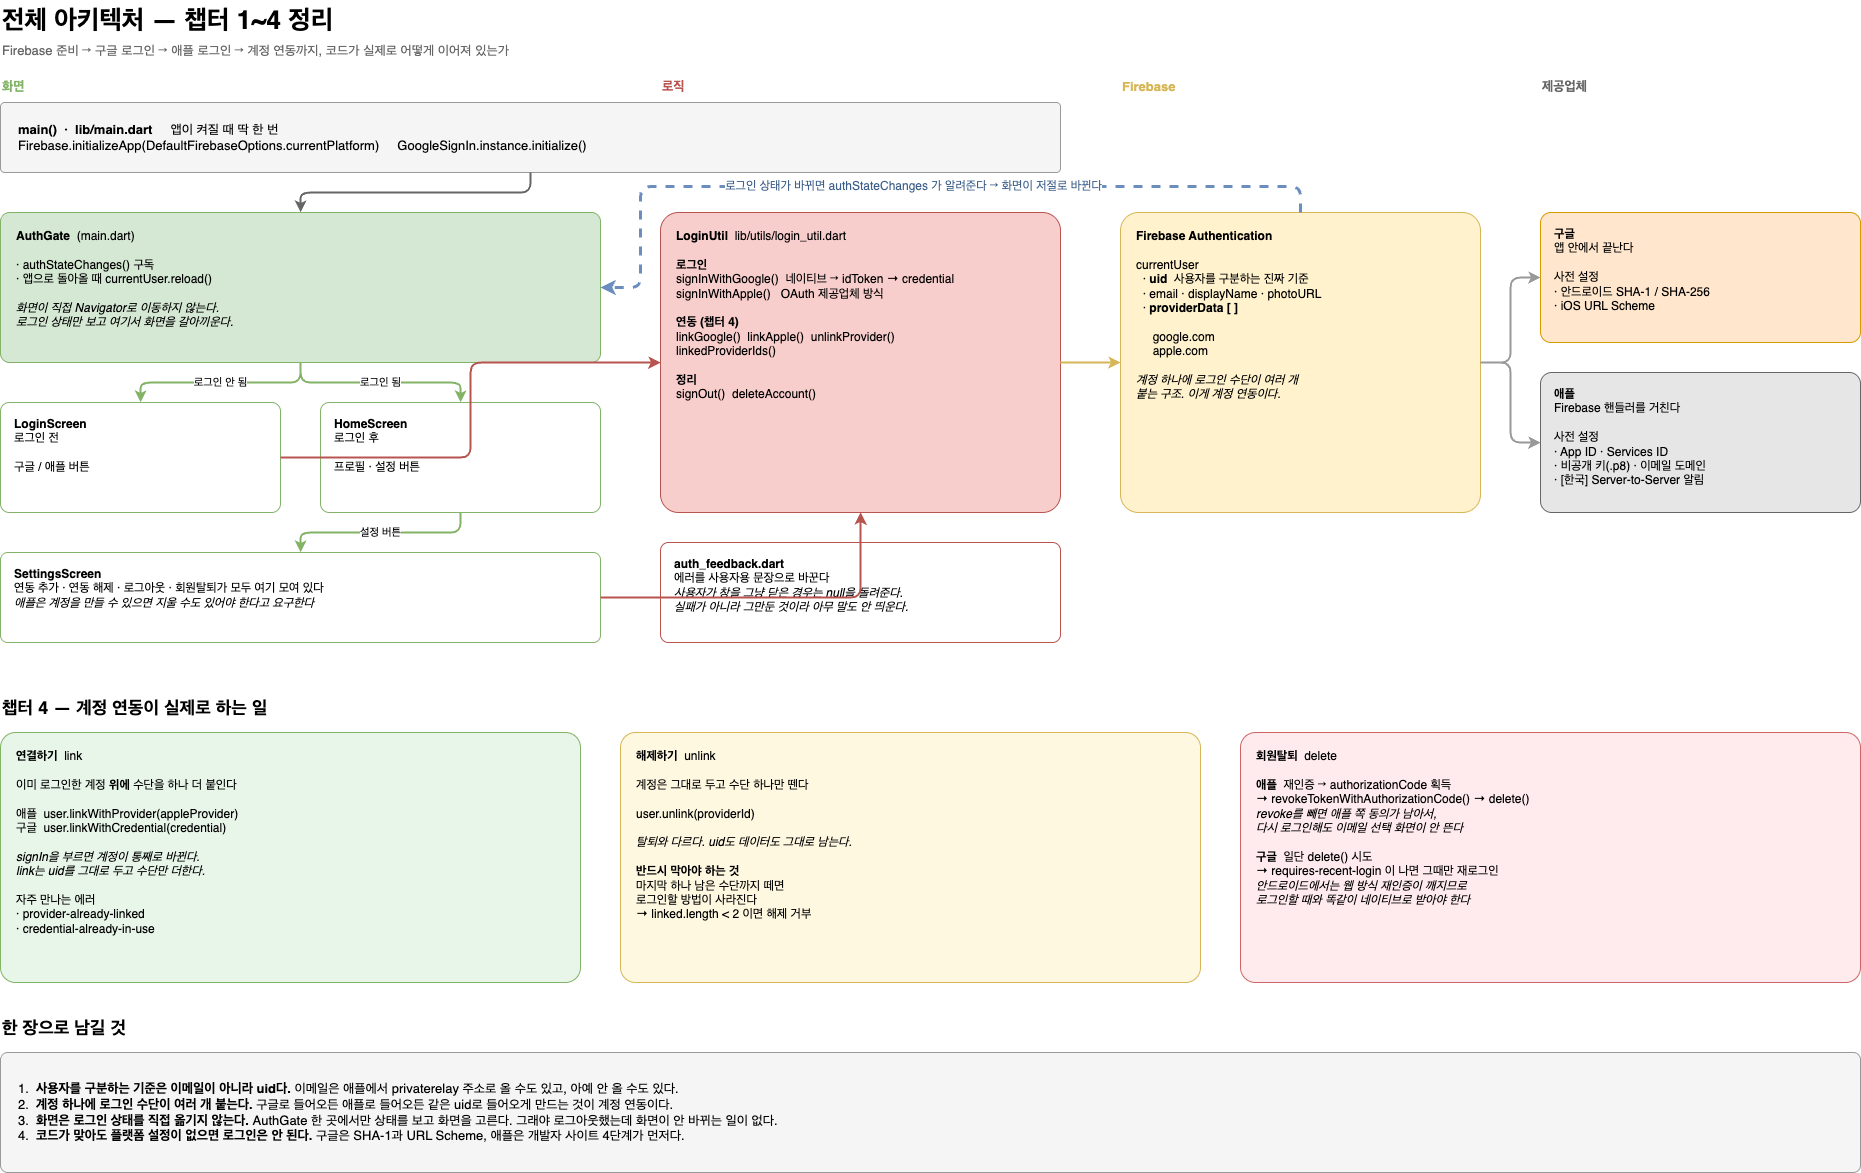

The diagram above was exported from draw.io. Its source (the exported page's mxGraphModel, read from the mxfile embedded in the PNG):
<mxGraphModel dx="361" dy="389" grid="0" gridSize="10" guides="1" tooltips="1" connect="1" arrows="1" fold="1" page="1" pageScale="1" pageWidth="1950" pageHeight="1250" math="0" shadow="0">
  <root>
    <mxCell id="0" />
    <mxCell id="1" parent="0" />
    <mxCell id="title" value="전체 아키텍처 — 챕터 1~4 정리" style="text;html=1;fontSize=26;fontStyle=1;align=left;verticalAlign=middle;" parent="1" vertex="1">
      <mxGeometry x="40" y="24" width="700" height="40" as="geometry" />
    </mxCell>
    <mxCell id="subtitle" value="Firebase 준비 → 구글 로그인 → 애플 로그인 → 계정 연동까지, 코드가 실제로 어떻게 이어져 있는가" style="text;html=1;fontSize=13;align=left;verticalAlign=middle;fontColor=#666666;" parent="1" vertex="1">
      <mxGeometry x="40" y="62" width="1000" height="24" as="geometry" />
    </mxCell>
    <mxCell id="colScreen" value="화면" style="text;html=1;fontSize=13;fontStyle=1;align=left;verticalAlign=middle;fontColor=#82b366;" parent="1" vertex="1">
      <mxGeometry x="40" y="100" width="200" height="20" as="geometry" />
    </mxCell>
    <mxCell id="colLogic" value="로직" style="text;html=1;fontSize=13;fontStyle=1;align=left;verticalAlign=middle;fontColor=#b85450;" parent="1" vertex="1">
      <mxGeometry x="700" y="100" width="200" height="20" as="geometry" />
    </mxCell>
    <mxCell id="colAuth" value="Firebase" style="text;html=1;fontSize=13;fontStyle=1;align=left;verticalAlign=middle;fontColor=#d6b656;" parent="1" vertex="1">
      <mxGeometry x="1160" y="100" width="200" height="20" as="geometry" />
    </mxCell>
    <mxCell id="colProv" value="제공업체" style="text;html=1;fontSize=13;fontStyle=1;align=left;verticalAlign=middle;fontColor=#666666;" parent="1" vertex="1">
      <mxGeometry x="1580" y="100" width="200" height="20" as="geometry" />
    </mxCell>
    <mxCell id="mainDart" value="&lt;b&gt;main()  ·  lib/main.dart&lt;/b&gt;     앱이 켜질 때 딱 한 번&lt;br&gt;Firebase.initializeApp(DefaultFirebaseOptions.currentPlatform)     GoogleSignIn.instance.initialize()" style="rounded=1;arcSize=6;whiteSpace=wrap;html=1;fillColor=#f5f5f5;strokeColor=#999999;fontSize=13;align=left;spacingLeft=16;verticalAlign=middle;" parent="1" vertex="1">
      <mxGeometry x="40" y="126" width="1060" height="70" as="geometry" />
    </mxCell>
    <mxCell id="authGate" value="&lt;b&gt;AuthGate&lt;/b&gt;  (main.dart)&lt;br&gt;&lt;br&gt;· authStateChanges() 구독&lt;br&gt;· 앱으로 돌아올 때 currentUser.reload()&lt;br&gt;&lt;br&gt;&lt;i&gt;화면이 직접 Navigator로 이동하지 않는다.&lt;br&gt;로그인 상태만 보고 여기서 화면을 갈아끼운다.&lt;/i&gt;" style="rounded=1;arcSize=6;whiteSpace=wrap;html=1;fillColor=#d5e8d4;strokeColor=#82b366;fontSize=12;align=left;spacingLeft=14;verticalAlign=top;spacingTop=10;" parent="1" vertex="1">
      <mxGeometry x="40" y="236" width="600" height="150" as="geometry" />
    </mxCell>
    <mxCell id="loginScreen" value="&lt;b&gt;LoginScreen&lt;/b&gt;&lt;br&gt;로그인 전&lt;br&gt;&lt;br&gt;구글 / 애플 버튼" style="rounded=1;arcSize=8;whiteSpace=wrap;html=1;fillColor=#ffffff;strokeColor=#82b366;fontSize=12;align=left;spacingLeft=12;verticalAlign=top;spacingTop=8;" parent="1" vertex="1">
      <mxGeometry x="40" y="426" width="280" height="110" as="geometry" />
    </mxCell>
    <mxCell id="homeScreen" value="&lt;b&gt;HomeScreen&lt;/b&gt;&lt;br&gt;로그인 후&lt;br&gt;&lt;br&gt;프로필 · 설정 버튼" style="rounded=1;arcSize=8;whiteSpace=wrap;html=1;fillColor=#ffffff;strokeColor=#82b366;fontSize=12;align=left;spacingLeft=12;verticalAlign=top;spacingTop=8;" parent="1" vertex="1">
      <mxGeometry x="360" y="426" width="280" height="110" as="geometry" />
    </mxCell>
    <mxCell id="settingsScreen" value="&lt;b&gt;SettingsScreen&lt;/b&gt;&lt;br&gt;연동 추가 · 연동 해제 · 로그아웃 · 회원탈퇴가 모두 여기 모여 있다&lt;br&gt;&lt;i&gt;애플은 계정을 만들 수 있으면 지울 수도 있어야 한다고 요구한다&lt;/i&gt;" style="rounded=1;arcSize=8;whiteSpace=wrap;html=1;fillColor=#ffffff;strokeColor=#82b366;fontSize=12;align=left;spacingLeft=12;verticalAlign=top;spacingTop=8;" parent="1" vertex="1">
      <mxGeometry x="40" y="576" width="600" height="90" as="geometry" />
    </mxCell>
    <mxCell id="loginUtil" value="&lt;b&gt;LoginUtil&lt;/b&gt;  lib/utils/login_util.dart&lt;br&gt;&lt;br&gt;&lt;b&gt;로그인&lt;/b&gt;&lt;br&gt;signInWithGoogle()  네이티브 → idToken → credential&lt;br&gt;signInWithApple()   OAuth 제공업체 방식&lt;br&gt;&lt;br&gt;&lt;b&gt;연동 (챕터 4)&lt;/b&gt;&lt;br&gt;linkGoogle()  linkApple()  unlinkProvider()&lt;br&gt;linkedProviderIds()&lt;br&gt;&lt;br&gt;&lt;b&gt;정리&lt;/b&gt;&lt;br&gt;signOut()  deleteAccount()" style="rounded=1;arcSize=6;whiteSpace=wrap;html=1;fillColor=#f8cecc;strokeColor=#b85450;fontSize=12;align=left;spacingLeft=14;verticalAlign=top;spacingTop=10;" parent="1" vertex="1">
      <mxGeometry x="700" y="236" width="400" height="300" as="geometry" />
    </mxCell>
    <mxCell id="feedback" value="&lt;b&gt;auth_feedback.dart&lt;/b&gt;&lt;br&gt;에러를 사용자용 문장으로 바꾼다&lt;br&gt;&lt;i&gt;사용자가 창을 그냥 닫은 경우는 null을 돌려준다.&lt;br&gt;실패가 아니라 그만둔 것이라 아무 말도 안 띄운다.&lt;/i&gt;" style="rounded=1;arcSize=8;whiteSpace=wrap;html=1;fillColor=#ffffff;strokeColor=#b85450;fontSize=12;align=left;spacingLeft=12;verticalAlign=top;spacingTop=8;" parent="1" vertex="1">
      <mxGeometry x="700" y="566" width="400" height="100" as="geometry" />
    </mxCell>
    <mxCell id="fbAuth" value="&lt;b&gt;Firebase Authentication&lt;/b&gt;&lt;br&gt;&lt;br&gt;currentUser&lt;br&gt;  · &lt;b&gt;uid&lt;/b&gt;  사용자를 구분하는 진짜 기준&lt;br&gt;  · email · displayName · photoURL&lt;br&gt;  · &lt;b&gt;providerData [ ]&lt;/b&gt;&lt;br&gt;&lt;br&gt;     google.com&lt;br&gt;     apple.com&lt;br&gt;&lt;br&gt;&lt;i&gt;계정 하나에 로그인 수단이 여러 개&lt;br&gt;붙는 구조. 이게 계정 연동이다.&lt;/i&gt;" style="rounded=1;arcSize=6;whiteSpace=wrap;html=1;fillColor=#fff2cc;strokeColor=#d6b656;fontSize=12;align=left;spacingLeft=14;verticalAlign=top;spacingTop=10;" parent="1" vertex="1">
      <mxGeometry x="1160" y="236" width="360" height="300" as="geometry" />
    </mxCell>
    <mxCell id="google" value="&lt;b&gt;구글&lt;/b&gt;&lt;br&gt;앱 안에서 끝난다&lt;br&gt;&lt;br&gt;사전 설정&lt;br&gt;· 안드로이드 SHA-1 / SHA-256&lt;br&gt;· iOS URL Scheme" style="rounded=1;arcSize=8;whiteSpace=wrap;html=1;fillColor=#ffe6cc;strokeColor=#d79b00;fontSize=12;align=left;spacingLeft=12;verticalAlign=top;spacingTop=8;" parent="1" vertex="1">
      <mxGeometry x="1580" y="236" width="320" height="130" as="geometry" />
    </mxCell>
    <mxCell id="apple" value="&lt;b&gt;애플&lt;/b&gt;&lt;br&gt;Firebase 핸들러를 거친다&lt;br&gt;&lt;br&gt;사전 설정&lt;br&gt;· App ID · Services ID&lt;br&gt;· 비공개 키(.p8) · 이메일 도메인&lt;br&gt;· [한국] Server-to-Server 알림" style="rounded=1;arcSize=8;whiteSpace=wrap;html=1;fillColor=#e6e6e6;strokeColor=#666666;fontSize=12;align=left;spacingLeft=12;verticalAlign=top;spacingTop=8;" parent="1" vertex="1">
      <mxGeometry x="1580" y="396" width="320" height="140" as="geometry" />
    </mxCell>
    <mxCell id="a1" style="edgeStyle=orthogonalEdgeStyle;rounded=1;html=1;strokeWidth=2;strokeColor=#666666;" parent="1" source="mainDart" target="authGate" edge="1">
      <mxGeometry relative="1" as="geometry" />
    </mxCell>
    <mxCell id="a2" value="로그인 안 됨" style="edgeStyle=orthogonalEdgeStyle;rounded=1;html=1;strokeWidth=2;strokeColor=#82b366;fontSize=11;" parent="1" source="authGate" target="loginScreen" edge="1">
      <mxGeometry relative="1" as="geometry" />
    </mxCell>
    <mxCell id="a3" value="로그인 됨" style="edgeStyle=orthogonalEdgeStyle;rounded=1;html=1;strokeWidth=2;strokeColor=#82b366;fontSize=11;" parent="1" source="authGate" target="homeScreen" edge="1">
      <mxGeometry relative="1" as="geometry" />
    </mxCell>
    <mxCell id="a4" value="설정 버튼" style="edgeStyle=orthogonalEdgeStyle;rounded=1;html=1;strokeWidth=2;strokeColor=#82b366;fontSize=11;" parent="1" source="homeScreen" target="settingsScreen" edge="1">
      <mxGeometry relative="1" as="geometry" />
    </mxCell>
    <mxCell id="a5" style="edgeStyle=orthogonalEdgeStyle;rounded=1;html=1;strokeWidth=2;strokeColor=#b85450;" parent="1" source="loginScreen" target="loginUtil" edge="1">
      <mxGeometry relative="1" as="geometry" />
    </mxCell>
    <mxCell id="a6" style="edgeStyle=orthogonalEdgeStyle;rounded=1;html=1;strokeWidth=2;strokeColor=#b85450;" parent="1" source="settingsScreen" target="loginUtil" edge="1">
      <mxGeometry relative="1" as="geometry" />
    </mxCell>
    <mxCell id="a7" style="edgeStyle=orthogonalEdgeStyle;rounded=1;html=1;strokeWidth=2;strokeColor=#d6b656;" parent="1" source="loginUtil" target="fbAuth" edge="1">
      <mxGeometry relative="1" as="geometry" />
    </mxCell>
    <mxCell id="a8" style="edgeStyle=orthogonalEdgeStyle;rounded=1;html=1;strokeWidth=2;strokeColor=#999999;" parent="1" source="fbAuth" target="google" edge="1">
      <mxGeometry relative="1" as="geometry" />
    </mxCell>
    <mxCell id="a9" style="edgeStyle=orthogonalEdgeStyle;rounded=1;html=1;strokeWidth=2;strokeColor=#999999;" parent="1" source="fbAuth" target="apple" edge="1">
      <mxGeometry relative="1" as="geometry" />
    </mxCell>
    <mxCell id="loop" value="로그인 상태가 바뀌면 authStateChanges 가 알려준다 → 화면이 저절로 바뀐다" style="edgeStyle=orthogonalEdgeStyle;rounded=1;html=1;strokeWidth=3;strokeColor=#6c8ebf;dashed=1;fontSize=12;fontColor=#3d5f8a;exitX=0.5;exitY=0;exitDx=0;exitDy=0;entryX=1;entryY=0.5;entryDx=0;entryDy=0;" parent="1" source="fbAuth" target="authGate" edge="1">
      <mxGeometry relative="1" as="geometry">
        <Array as="points">
          <mxPoint x="1340" y="210" />
          <mxPoint x="680" y="210" />
          <mxPoint x="680" y="311" />
        </Array>
      </mxGeometry>
    </mxCell>
    <mxCell id="secTitle" value="챕터 4 — 계정 연동이 실제로 하는 일" style="text;html=1;fontSize=18;fontStyle=1;align=left;verticalAlign=middle;" parent="1" vertex="1">
      <mxGeometry x="40" y="716" width="700" height="30" as="geometry" />
    </mxCell>
    <mxCell id="act1" value="&lt;b&gt;연결하기&lt;/b&gt;  link&lt;br&gt;&lt;br&gt;이미 로그인한 계정 &lt;b&gt;위에&lt;/b&gt; 수단을 하나 더 붙인다&lt;br&gt;&lt;br&gt;애플  user.linkWithProvider(appleProvider)&lt;br&gt;구글  user.linkWithCredential(credential)&lt;br&gt;&lt;br&gt;&lt;i&gt;signIn을 부르면 계정이 통째로 바뀐다.&lt;br&gt;link는 uid를 그대로 두고 수단만 더한다.&lt;/i&gt;&lt;br&gt;&lt;br&gt;자주 만나는 에러&lt;br&gt;· provider-already-linked&lt;br&gt;· credential-already-in-use" style="rounded=1;arcSize=6;whiteSpace=wrap;html=1;fillColor=#e8f5e9;strokeColor=#82b366;fontSize=12;align=left;spacingLeft=14;verticalAlign=top;spacingTop=10;" parent="1" vertex="1">
      <mxGeometry x="40" y="756" width="580" height="250" as="geometry" />
    </mxCell>
    <mxCell id="act2" value="&lt;b&gt;해제하기&lt;/b&gt;  unlink&lt;br&gt;&lt;br&gt;계정은 그대로 두고 수단 하나만 뗀다&lt;br&gt;&lt;br&gt;user.unlink(providerId)&lt;br&gt;&lt;br&gt;&lt;i&gt;탈퇴와 다르다. uid도 데이터도 그대로 남는다.&lt;/i&gt;&lt;br&gt;&lt;br&gt;&lt;b&gt;반드시 막아야 하는 것&lt;/b&gt;&lt;br&gt;마지막 하나 남은 수단까지 떼면&lt;br&gt;로그인할 방법이 사라진다&lt;br&gt;→ linked.length &amp;lt; 2 이면 해제 거부" style="rounded=1;arcSize=6;whiteSpace=wrap;html=1;fillColor=#fff8e1;strokeColor=#d6b656;fontSize=12;align=left;spacingLeft=14;verticalAlign=top;spacingTop=10;" parent="1" vertex="1">
      <mxGeometry x="660" y="756" width="580" height="250" as="geometry" />
    </mxCell>
    <mxCell id="act3" value="&lt;b&gt;회원탈퇴&lt;/b&gt;  delete&lt;br&gt;&lt;br&gt;&lt;b&gt;애플&lt;/b&gt;  재인증 → authorizationCode 획득&lt;br&gt;→ revokeTokenWithAuthorizationCode() → delete()&lt;br&gt;&lt;i&gt;revoke를 빼면 애플 쪽 동의가 남아서,&lt;br&gt;다시 로그인해도 이메일 선택 화면이 안 뜬다&lt;/i&gt;&lt;br&gt;&lt;br&gt;&lt;b&gt;구글&lt;/b&gt;  일단 delete() 시도&lt;br&gt;→ requires-recent-login 이 나면 그때만 재로그인&lt;br&gt;&lt;i&gt;안드로이드에서는 웹 방식 재인증이 깨지므로&lt;br&gt;로그인할 때와 똑같이 네이티브로 받아야 한다&lt;/i&gt;" style="rounded=1;arcSize=6;whiteSpace=wrap;html=1;fillColor=#ffebee;strokeColor=#cc6666;fontSize=12;align=left;spacingLeft=14;verticalAlign=top;spacingTop=10;" parent="1" vertex="1">
      <mxGeometry x="1280" y="756" width="620" height="250" as="geometry" />
    </mxCell>
    <mxCell id="keyTitle" value="한 장으로 남길 것" style="text;html=1;fontSize=18;fontStyle=1;align=left;verticalAlign=middle;" parent="1" vertex="1">
      <mxGeometry x="40" y="1036" width="400" height="30" as="geometry" />
    </mxCell>
    <mxCell id="key" value="1.  &lt;b&gt;사용자를 구분하는 기준은 이메일이 아니라 uid다.&lt;/b&gt; 이메일은 애플에서 privaterelay 주소로 올 수도 있고, 아예 안 올 수도 있다.&lt;br&gt;2.  &lt;b&gt;계정 하나에 로그인 수단이 여러 개 붙는다.&lt;/b&gt; 구글로 들어오든 애플로 들어오든 같은 uid로 들어오게 만드는 것이 계정 연동이다.&lt;br&gt;3.  &lt;b&gt;화면은 로그인 상태를 직접 옮기지 않는다.&lt;/b&gt; AuthGate 한 곳에서만 상태를 보고 화면을 고른다. 그래야 로그아웃했는데 화면이 안 바뀌는 일이 없다.&lt;br&gt;4.  &lt;b&gt;코드가 맞아도 플랫폼 설정이 없으면 로그인은 안 된다.&lt;/b&gt; 구글은 SHA-1과 URL Scheme, 애플은 개발자 사이트 4단계가 먼저다." style="rounded=1;arcSize=6;whiteSpace=wrap;html=1;fillColor=#f5f5f5;strokeColor=#999999;fontSize=13;align=left;spacingLeft=16;verticalAlign=middle;" parent="1" vertex="1">
      <mxGeometry x="40" y="1076" width="1860" height="120" as="geometry" />
    </mxCell>
  </root>
</mxGraphModel>